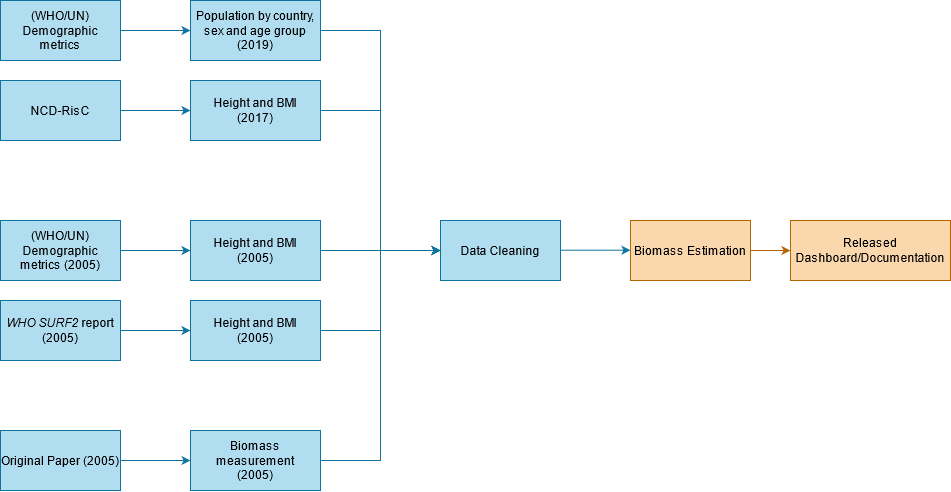

The diagram above was exported from draw.io. Its source (the exported page's mxGraphModel, read from the mxfile embedded in the PNG):
<mxGraphModel dx="1185" dy="627" grid="1" gridSize="10" guides="1" tooltips="1" connect="1" arrows="1" fold="1" page="1" pageScale="1" pageWidth="827" pageHeight="1169" math="0" shadow="0">
  <root>
    <mxCell id="0" />
    <mxCell id="1" parent="0" />
    <mxCell id="9aHmA7AFX9w8lpljLl_d-5" style="edgeStyle=orthogonalEdgeStyle;rounded=0;orthogonalLoop=1;jettySize=auto;html=1;entryX=0;entryY=0.5;entryDx=0;entryDy=0;fillColor=#b1ddf0;strokeColor=#10739e;" edge="1" parent="1" source="9aHmA7AFX9w8lpljLl_d-1" target="9aHmA7AFX9w8lpljLl_d-4">
      <mxGeometry relative="1" as="geometry" />
    </mxCell>
    <mxCell id="9aHmA7AFX9w8lpljLl_d-1" value="(WHO/UN)&lt;br&gt;Demographic metrics" style="rounded=0;whiteSpace=wrap;html=1;fillColor=#b1ddf0;strokeColor=#10739e;" vertex="1" parent="1">
      <mxGeometry x="120" y="140" width="120" height="60" as="geometry" />
    </mxCell>
    <mxCell id="9aHmA7AFX9w8lpljLl_d-6" style="edgeStyle=orthogonalEdgeStyle;rounded=0;orthogonalLoop=1;jettySize=auto;html=1;entryX=0;entryY=0.5;entryDx=0;entryDy=0;fillColor=#b1ddf0;strokeColor=#10739e;" edge="1" parent="1" source="9aHmA7AFX9w8lpljLl_d-2" target="9aHmA7AFX9w8lpljLl_d-7">
      <mxGeometry relative="1" as="geometry">
        <mxPoint x="300" y="250" as="targetPoint" />
      </mxGeometry>
    </mxCell>
    <mxCell id="9aHmA7AFX9w8lpljLl_d-2" value="&lt;div&gt;NCD-RisC&lt;/div&gt;" style="rounded=0;whiteSpace=wrap;html=1;fillColor=#b1ddf0;strokeColor=#10739e;" vertex="1" parent="1">
      <mxGeometry x="120" y="220" width="120" height="60" as="geometry" />
    </mxCell>
    <mxCell id="9aHmA7AFX9w8lpljLl_d-3" value="&lt;div&gt;&lt;i&gt;WHO SURF2&lt;/i&gt; report&lt;/div&gt;&lt;div&gt;(2005)&lt;br&gt;&lt;/div&gt;" style="rounded=0;whiteSpace=wrap;html=1;fillColor=#b1ddf0;strokeColor=#10739e;" vertex="1" parent="1">
      <mxGeometry x="120" y="440" width="120" height="60" as="geometry" />
    </mxCell>
    <mxCell id="9aHmA7AFX9w8lpljLl_d-11" style="edgeStyle=orthogonalEdgeStyle;rounded=0;orthogonalLoop=1;jettySize=auto;html=1;entryX=0;entryY=0.5;entryDx=0;entryDy=0;fillColor=#b1ddf0;strokeColor=#10739e;" edge="1" parent="1" source="9aHmA7AFX9w8lpljLl_d-4" target="9aHmA7AFX9w8lpljLl_d-10">
      <mxGeometry relative="1" as="geometry" />
    </mxCell>
    <mxCell id="9aHmA7AFX9w8lpljLl_d-4" value="&lt;div&gt;Population by country, sex and age group&lt;/div&gt;&lt;div&gt;(2019)&lt;br&gt;&lt;/div&gt;" style="rounded=0;whiteSpace=wrap;html=1;fillColor=#b1ddf0;strokeColor=#10739e;" vertex="1" parent="1">
      <mxGeometry x="310" y="140" width="130" height="60" as="geometry" />
    </mxCell>
    <mxCell id="9aHmA7AFX9w8lpljLl_d-9" style="edgeStyle=orthogonalEdgeStyle;rounded=0;orthogonalLoop=1;jettySize=auto;html=1;entryX=0;entryY=0.5;entryDx=0;entryDy=0;fillColor=#b1ddf0;strokeColor=#10739e;" edge="1" parent="1" source="9aHmA7AFX9w8lpljLl_d-7" target="9aHmA7AFX9w8lpljLl_d-10">
      <mxGeometry relative="1" as="geometry">
        <mxPoint x="500" y="220" as="targetPoint" />
      </mxGeometry>
    </mxCell>
    <mxCell id="9aHmA7AFX9w8lpljLl_d-7" value="&lt;div&gt;Height and BMI&lt;/div&gt;&lt;div&gt;(2017)&lt;/div&gt;" style="rounded=0;whiteSpace=wrap;html=1;fillColor=#b1ddf0;strokeColor=#10739e;" vertex="1" parent="1">
      <mxGeometry x="310" y="220" width="130" height="60" as="geometry" />
    </mxCell>
    <mxCell id="9aHmA7AFX9w8lpljLl_d-10" value="Data Cleaning" style="rounded=0;whiteSpace=wrap;html=1;fillColor=#b1ddf0;strokeColor=#10739e;" vertex="1" parent="1">
      <mxGeometry x="560" y="360" width="120" height="60" as="geometry" />
    </mxCell>
    <mxCell id="9aHmA7AFX9w8lpljLl_d-12" value="(WHO/UN)&lt;br&gt;Demographic metrics (2005)" style="rounded=0;whiteSpace=wrap;html=1;fillColor=#b1ddf0;strokeColor=#10739e;" vertex="1" parent="1">
      <mxGeometry x="120" y="360" width="120" height="60" as="geometry" />
    </mxCell>
    <mxCell id="9aHmA7AFX9w8lpljLl_d-13" style="edgeStyle=orthogonalEdgeStyle;rounded=0;orthogonalLoop=1;jettySize=auto;html=1;entryX=0;entryY=0.5;entryDx=0;entryDy=0;fillColor=#b1ddf0;strokeColor=#10739e;" edge="1" parent="1" target="9aHmA7AFX9w8lpljLl_d-14">
      <mxGeometry relative="1" as="geometry">
        <mxPoint x="300" y="470" as="targetPoint" />
        <mxPoint x="240" y="470" as="sourcePoint" />
      </mxGeometry>
    </mxCell>
    <mxCell id="9aHmA7AFX9w8lpljLl_d-18" style="edgeStyle=orthogonalEdgeStyle;rounded=0;orthogonalLoop=1;jettySize=auto;html=1;entryX=0;entryY=0.5;entryDx=0;entryDy=0;fillColor=#b1ddf0;strokeColor=#10739e;" edge="1" parent="1" source="9aHmA7AFX9w8lpljLl_d-14" target="9aHmA7AFX9w8lpljLl_d-10">
      <mxGeometry relative="1" as="geometry" />
    </mxCell>
    <mxCell id="9aHmA7AFX9w8lpljLl_d-14" value="&lt;div&gt;Height and BMI&lt;/div&gt;&lt;div&gt;(2005)&lt;/div&gt;" style="rounded=0;whiteSpace=wrap;html=1;fillColor=#b1ddf0;strokeColor=#10739e;" vertex="1" parent="1">
      <mxGeometry x="310" y="440" width="130" height="60" as="geometry" />
    </mxCell>
    <mxCell id="9aHmA7AFX9w8lpljLl_d-15" style="edgeStyle=orthogonalEdgeStyle;rounded=0;orthogonalLoop=1;jettySize=auto;html=1;entryX=0;entryY=0.5;entryDx=0;entryDy=0;fillColor=#b1ddf0;strokeColor=#10739e;" edge="1" parent="1" target="9aHmA7AFX9w8lpljLl_d-16">
      <mxGeometry relative="1" as="geometry">
        <mxPoint x="300" y="390" as="targetPoint" />
        <mxPoint x="240" y="390" as="sourcePoint" />
      </mxGeometry>
    </mxCell>
    <mxCell id="9aHmA7AFX9w8lpljLl_d-17" style="edgeStyle=orthogonalEdgeStyle;rounded=0;orthogonalLoop=1;jettySize=auto;html=1;entryX=0;entryY=0.5;entryDx=0;entryDy=0;fillColor=#b1ddf0;strokeColor=#10739e;" edge="1" parent="1" source="9aHmA7AFX9w8lpljLl_d-16" target="9aHmA7AFX9w8lpljLl_d-10">
      <mxGeometry relative="1" as="geometry" />
    </mxCell>
    <mxCell id="9aHmA7AFX9w8lpljLl_d-16" value="&lt;div&gt;Height and BMI&lt;/div&gt;&lt;div&gt;(2005)&lt;/div&gt;" style="rounded=0;whiteSpace=wrap;html=1;fillColor=#b1ddf0;strokeColor=#10739e;" vertex="1" parent="1">
      <mxGeometry x="310" y="360" width="130" height="60" as="geometry" />
    </mxCell>
    <mxCell id="9aHmA7AFX9w8lpljLl_d-19" value="(WHO/UN)&lt;br&gt;Demographic metrics" style="rounded=0;whiteSpace=wrap;html=1;fillColor=#b1ddf0;strokeColor=#10739e;" vertex="1" parent="1">
      <mxGeometry x="120" y="140" width="120" height="60" as="geometry" />
    </mxCell>
    <mxCell id="9aHmA7AFX9w8lpljLl_d-20" value="Original Paper (2005)" style="rounded=0;whiteSpace=wrap;html=1;fillColor=#b1ddf0;strokeColor=#10739e;" vertex="1" parent="1">
      <mxGeometry x="120" y="570" width="120" height="60" as="geometry" />
    </mxCell>
    <mxCell id="9aHmA7AFX9w8lpljLl_d-21" style="edgeStyle=orthogonalEdgeStyle;rounded=0;orthogonalLoop=1;jettySize=auto;html=1;entryX=0;entryY=0.5;entryDx=0;entryDy=0;fillColor=#b1ddf0;strokeColor=#10739e;" edge="1" parent="1" target="9aHmA7AFX9w8lpljLl_d-22">
      <mxGeometry relative="1" as="geometry">
        <mxPoint x="300" y="600" as="targetPoint" />
        <mxPoint x="240" y="600" as="sourcePoint" />
      </mxGeometry>
    </mxCell>
    <mxCell id="9aHmA7AFX9w8lpljLl_d-23" style="edgeStyle=orthogonalEdgeStyle;rounded=0;orthogonalLoop=1;jettySize=auto;html=1;entryX=0;entryY=0.5;entryDx=0;entryDy=0;fillColor=#b1ddf0;strokeColor=#10739e;" edge="1" parent="1" source="9aHmA7AFX9w8lpljLl_d-22" target="9aHmA7AFX9w8lpljLl_d-10">
      <mxGeometry relative="1" as="geometry" />
    </mxCell>
    <mxCell id="9aHmA7AFX9w8lpljLl_d-22" value="&lt;div&gt;Biomass measurement&lt;/div&gt;&lt;div&gt;(2005)&lt;br&gt;&lt;/div&gt;" style="rounded=0;whiteSpace=wrap;html=1;fillColor=#b1ddf0;strokeColor=#10739e;" vertex="1" parent="1">
      <mxGeometry x="310" y="570" width="130" height="60" as="geometry" />
    </mxCell>
    <mxCell id="9aHmA7AFX9w8lpljLl_d-26" style="edgeStyle=orthogonalEdgeStyle;rounded=0;orthogonalLoop=1;jettySize=auto;html=1;entryX=0;entryY=0.5;entryDx=0;entryDy=0;fillColor=#b1ddf0;strokeColor=#10739e;" edge="1" parent="1">
      <mxGeometry relative="1" as="geometry">
        <mxPoint x="750" y="389.71000000000004" as="targetPoint" />
        <mxPoint x="680" y="389.71000000000004" as="sourcePoint" />
      </mxGeometry>
    </mxCell>
    <mxCell id="9aHmA7AFX9w8lpljLl_d-30" style="edgeStyle=orthogonalEdgeStyle;rounded=0;orthogonalLoop=1;jettySize=auto;html=1;entryX=0;entryY=0.5;entryDx=0;entryDy=0;strokeColor=#b46504;fillColor=#fad7ac;" edge="1" parent="1" source="9aHmA7AFX9w8lpljLl_d-27" target="9aHmA7AFX9w8lpljLl_d-29">
      <mxGeometry relative="1" as="geometry" />
    </mxCell>
    <mxCell id="9aHmA7AFX9w8lpljLl_d-27" value="Biomass Estimation" style="rounded=0;whiteSpace=wrap;html=1;strokeColor=#b46504;fillColor=#fad7ac;" vertex="1" parent="1">
      <mxGeometry x="750" y="360" width="120" height="60" as="geometry" />
    </mxCell>
    <mxCell id="9aHmA7AFX9w8lpljLl_d-29" value="Released Dashboard/Documentation" style="rounded=0;whiteSpace=wrap;html=1;strokeColor=#b46504;fillColor=#fad7ac;" vertex="1" parent="1">
      <mxGeometry x="910" y="360" width="160" height="60" as="geometry" />
    </mxCell>
  </root>
</mxGraphModel>